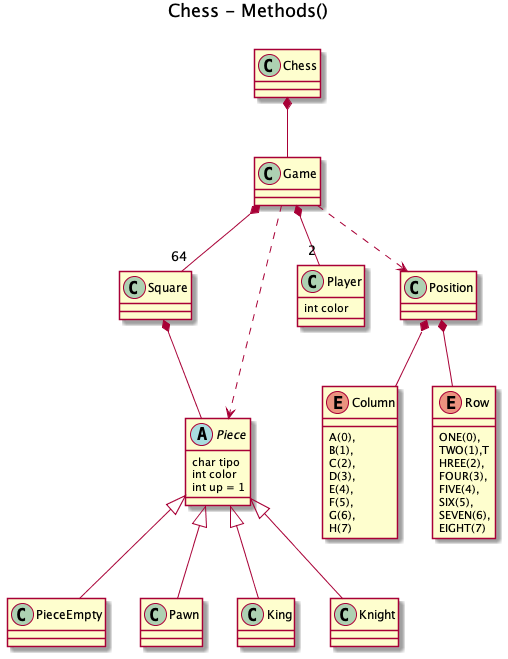

The diagram above was rendered by PlantUML. Its source (embedded in the PNG):
@startuml name Herencia
title Chess - Methods()\n


 class Chess {
}

class Game {
   
}

class Square {
    
}
abstract class Piece{
    char tipo
	int color
	int up = 1
}
class PieceEmpty{
   
}
class Pawn{
   
}
class King
class Knight
class Player{
    int color
}
class Position
enum Column {
   A(0),
   B(1),
   C(2),
   D(3),
   E(4),
   F(5),
   G(6),
   H(7)
}
enum Row {
  ONE(0),
  TWO(1),T
  HREE(2),
  FOUR(3),
  FIVE(4),
  SIX(5),
  SEVEN(6),
  EIGHT(7)
}
Chess *-- Game
Game *-- "64" Square
Game *-- "2" Player
Square *-- Piece
Piece <|--PieceEmpty
Piece <|--Pawn
Piece <|--King
Piece <|--Knight
Position *-- Column
Position *-- Row
Game ..> Position
Game ..>Piece






@endumlD